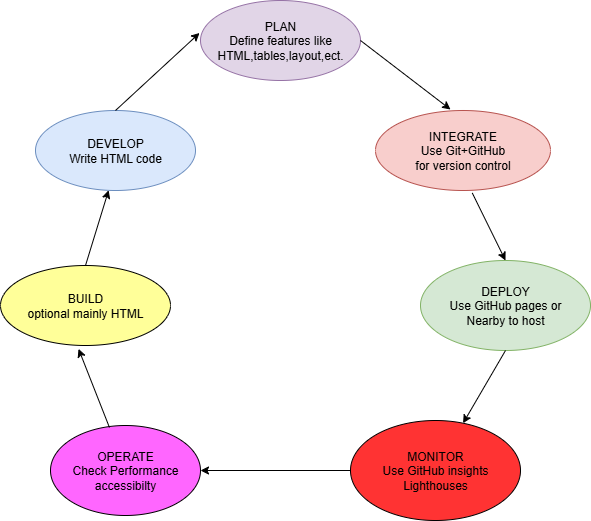

The diagram above was exported from draw.io. Its source (the exported page's mxGraphModel, read from the mxfile embedded in the PNG):
<mxGraphModel dx="1251" dy="691" grid="1" gridSize="10" guides="1" tooltips="1" connect="1" arrows="1" fold="1" page="1" pageScale="1" pageWidth="827" pageHeight="1169" math="0" shadow="0">
  <root>
    <mxCell id="0" />
    <mxCell id="1" parent="0" />
    <mxCell id="MkMrNfXmeI50RKeW-3YH-2" value="DEPLOY&lt;div&gt;Use GitHub pages or&lt;/div&gt;&lt;div&gt;Nearby to host&lt;/div&gt;" style="ellipse;whiteSpace=wrap;html=1;fillColor=#d5e8d4;strokeColor=#82b366;" vertex="1" parent="1">
      <mxGeometry x="560" y="310" width="170" height="90" as="geometry" />
    </mxCell>
    <mxCell id="MkMrNfXmeI50RKeW-3YH-3" value="DEVELOP&lt;div&gt;Write HTML code&lt;/div&gt;" style="ellipse;whiteSpace=wrap;html=1;fillColor=#dae8fc;strokeColor=#6c8ebf;" vertex="1" parent="1">
      <mxGeometry x="175" y="160" width="160" height="80" as="geometry" />
    </mxCell>
    <mxCell id="MkMrNfXmeI50RKeW-3YH-4" value="BUILD&lt;div&gt;optional mainly HTML&lt;/div&gt;" style="ellipse;whiteSpace=wrap;html=1;fillColor=#FFFF99;" vertex="1" parent="1">
      <mxGeometry x="140" y="315" width="170" height="80" as="geometry" />
    </mxCell>
    <mxCell id="MkMrNfXmeI50RKeW-3YH-5" value="OPERATE&lt;div&gt;Check Performance&lt;/div&gt;&lt;div&gt;accessibilty&lt;/div&gt;" style="ellipse;whiteSpace=wrap;html=1;fillColor=#FF66FF;" vertex="1" parent="1">
      <mxGeometry x="190" y="475" width="150" height="90" as="geometry" />
    </mxCell>
    <mxCell id="MkMrNfXmeI50RKeW-3YH-6" value="MONITOR&lt;div&gt;Use GitHub insights&lt;/div&gt;&lt;div&gt;Lighthouses&lt;/div&gt;" style="ellipse;whiteSpace=wrap;html=1;fillColor=#FF3333;" vertex="1" parent="1">
      <mxGeometry x="490" y="470" width="170" height="100" as="geometry" />
    </mxCell>
    <mxCell id="MkMrNfXmeI50RKeW-3YH-7" value="INTEGRATE&lt;div&gt;Use Git+GitHub&lt;/div&gt;&lt;div&gt;for version control&lt;/div&gt;" style="ellipse;whiteSpace=wrap;html=1;fillColor=#f8cecc;strokeColor=#b85450;" vertex="1" parent="1">
      <mxGeometry x="515" y="160" width="175" height="80" as="geometry" />
    </mxCell>
    <mxCell id="MkMrNfXmeI50RKeW-3YH-8" value="PLAN&lt;div&gt;Define features like&lt;/div&gt;&lt;div&gt;HTML,tables,layout,ect.&lt;/div&gt;" style="ellipse;whiteSpace=wrap;html=1;fillColor=#e1d5e7;strokeColor=#9673a6;" vertex="1" parent="1">
      <mxGeometry x="340" y="50" width="160" height="80" as="geometry" />
    </mxCell>
    <mxCell id="MkMrNfXmeI50RKeW-3YH-9" value="" style="endArrow=classic;html=1;rounded=0;exitX=0;exitY=0.5;exitDx=0;exitDy=0;entryX=1;entryY=0.5;entryDx=0;entryDy=0;" edge="1" parent="1" source="MkMrNfXmeI50RKeW-3YH-6" target="MkMrNfXmeI50RKeW-3YH-5">
      <mxGeometry width="50" height="50" relative="1" as="geometry">
        <mxPoint x="540" y="380" as="sourcePoint" />
        <mxPoint x="590" y="330" as="targetPoint" />
      </mxGeometry>
    </mxCell>
    <mxCell id="MkMrNfXmeI50RKeW-3YH-10" value="" style="endArrow=classic;html=1;rounded=0;exitX=0.5;exitY=1;exitDx=0;exitDy=0;" edge="1" parent="1" source="MkMrNfXmeI50RKeW-3YH-2" target="MkMrNfXmeI50RKeW-3YH-6">
      <mxGeometry width="50" height="50" relative="1" as="geometry">
        <mxPoint x="540" y="380" as="sourcePoint" />
        <mxPoint x="590" y="330" as="targetPoint" />
      </mxGeometry>
    </mxCell>
    <mxCell id="MkMrNfXmeI50RKeW-3YH-12" value="" style="endArrow=classic;html=1;rounded=0;exitX=0.553;exitY=1.031;exitDx=0;exitDy=0;exitPerimeter=0;entryX=0.5;entryY=0;entryDx=0;entryDy=0;" edge="1" parent="1" source="MkMrNfXmeI50RKeW-3YH-7" target="MkMrNfXmeI50RKeW-3YH-2">
      <mxGeometry width="50" height="50" relative="1" as="geometry">
        <mxPoint x="540" y="380" as="sourcePoint" />
        <mxPoint x="590" y="330" as="targetPoint" />
      </mxGeometry>
    </mxCell>
    <mxCell id="MkMrNfXmeI50RKeW-3YH-13" value="" style="endArrow=classic;html=1;rounded=0;exitX=1;exitY=0.5;exitDx=0;exitDy=0;" edge="1" parent="1" source="MkMrNfXmeI50RKeW-3YH-8">
      <mxGeometry width="50" height="50" relative="1" as="geometry">
        <mxPoint x="540" y="380" as="sourcePoint" />
        <mxPoint x="590" y="159" as="targetPoint" />
      </mxGeometry>
    </mxCell>
    <mxCell id="MkMrNfXmeI50RKeW-3YH-15" value="" style="endArrow=classic;html=1;rounded=0;exitX=0.5;exitY=0;exitDx=0;exitDy=0;entryX=0.457;entryY=0.997;entryDx=0;entryDy=0;entryPerimeter=0;" edge="1" parent="1" source="MkMrNfXmeI50RKeW-3YH-4" target="MkMrNfXmeI50RKeW-3YH-3">
      <mxGeometry width="50" height="50" relative="1" as="geometry">
        <mxPoint x="540" y="380" as="sourcePoint" />
        <mxPoint x="590" y="330" as="targetPoint" />
      </mxGeometry>
    </mxCell>
    <mxCell id="MkMrNfXmeI50RKeW-3YH-16" value="" style="endArrow=classic;html=1;rounded=0;exitX=0.393;exitY=0.022;exitDx=0;exitDy=0;exitPerimeter=0;entryX=0.459;entryY=1.042;entryDx=0;entryDy=0;entryPerimeter=0;" edge="1" parent="1" source="MkMrNfXmeI50RKeW-3YH-5" target="MkMrNfXmeI50RKeW-3YH-4">
      <mxGeometry width="50" height="50" relative="1" as="geometry">
        <mxPoint x="540" y="380" as="sourcePoint" />
        <mxPoint x="590" y="330" as="targetPoint" />
      </mxGeometry>
    </mxCell>
    <mxCell id="MkMrNfXmeI50RKeW-3YH-17" value="" style="endArrow=classic;html=1;rounded=0;exitX=0.5;exitY=0;exitDx=0;exitDy=0;entryX=-0.006;entryY=0.406;entryDx=0;entryDy=0;entryPerimeter=0;" edge="1" parent="1" source="MkMrNfXmeI50RKeW-3YH-3" target="MkMrNfXmeI50RKeW-3YH-8">
      <mxGeometry width="50" height="50" relative="1" as="geometry">
        <mxPoint x="540" y="380" as="sourcePoint" />
        <mxPoint x="590" y="330" as="targetPoint" />
      </mxGeometry>
    </mxCell>
  </root>
</mxGraphModel>